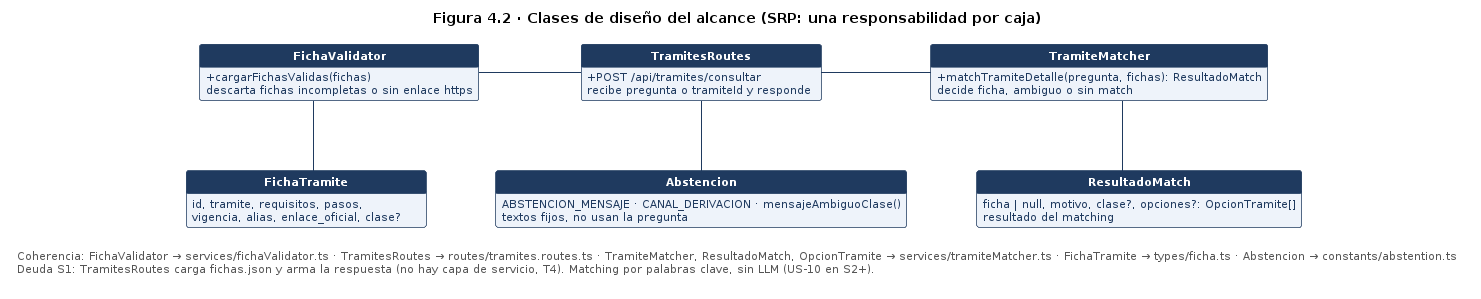

The diagram above was rendered by PlantUML. Its source (embedded in the PNG):
@startuml
title Figura 4.2 · Clases de diseño del alcance (SRP: una responsabilidad por caja)
hide circle
hide empty members
skinparam shadowing false
skinparam linetype ortho
skinparam nodesep 70
skinparam ranksep 70
skinparam minClassWidth 240
skinparam defaultFontName Arial
skinparam classAttributeIconSize 0
skinparam class {
  BackgroundColor #EEF3FA
  BorderColor #1F3A5F
  ArrowColor #1F3A5F
  HeaderBackgroundColor #1F3A5F
  AttributeFontColor #1F3A5F
  AttributeFontSize 11
}
skinparam legend {
  BackgroundColor #FFFFFF
  BorderColor #FFFFFF
  FontColor #555555
  FontSize 11
}

' Fila 1
class "<color:#FFFFFF><b>FichaValidator</b></color>" as FichaValidator {
  {field} + cargarFichasValidas(fichas)
  {field} descarta fichas incompletas o sin enlace https
}
class "<color:#FFFFFF><b>TramitesRoutes</b></color>" as TramitesRoutes {
  {field} + POST /api/tramites/consultar
  {field} recibe pregunta o tramiteId y responde
}
class "<color:#FFFFFF><b>TramiteMatcher</b></color>" as TramiteMatcher {
  {field} + matchTramiteDetalle(pregunta, fichas): ResultadoMatch
  {field} decide ficha, ambiguo o sin match
}

' Fila 2
class "<color:#FFFFFF><b>FichaTramite</b></color>" as FichaTramite {
  {field} id, tramite, requisitos, pasos,
  {field} vigencia, alias, enlace_oficial, clase?
}
class "<color:#FFFFFF><b>Abstencion</b></color>" as Abstencion {
  {field} ABSTENCION_MENSAJE · CANAL_DERIVACION · mensajeAmbiguoClase()
  {field} textos fijos, no usan la pregunta
}
class "<color:#FFFFFF><b>ResultadoMatch</b></color>" as ResultadoMatch {
  {field} ficha | null, motivo, clase?, opciones?: OpcionTramite[]
  {field} resultado del matching
}

FichaValidator -right- TramitesRoutes
TramitesRoutes -right- TramiteMatcher
FichaValidator -down- FichaTramite
TramitesRoutes -down- Abstencion
TramiteMatcher -down- ResultadoMatch
FichaTramite -[hidden]right- Abstencion
Abstencion -[hidden]right- ResultadoMatch

legend bottom left
  Coherencia: FichaValidator → services/fichaValidator.ts · TramitesRoutes → routes/tramites.routes.ts · TramiteMatcher, ResultadoMatch, OpcionTramite → services/tramiteMatcher.ts · FichaTramite → types/ficha.ts · Abstencion → constants/abstention.ts
  Deuda S1: TramitesRoutes carga fichas.json y arma la respuesta (no hay capa de servicio, T4). Matching por palabras clave, sin LLM (US-10 en S2+).
endlegend
@enduml